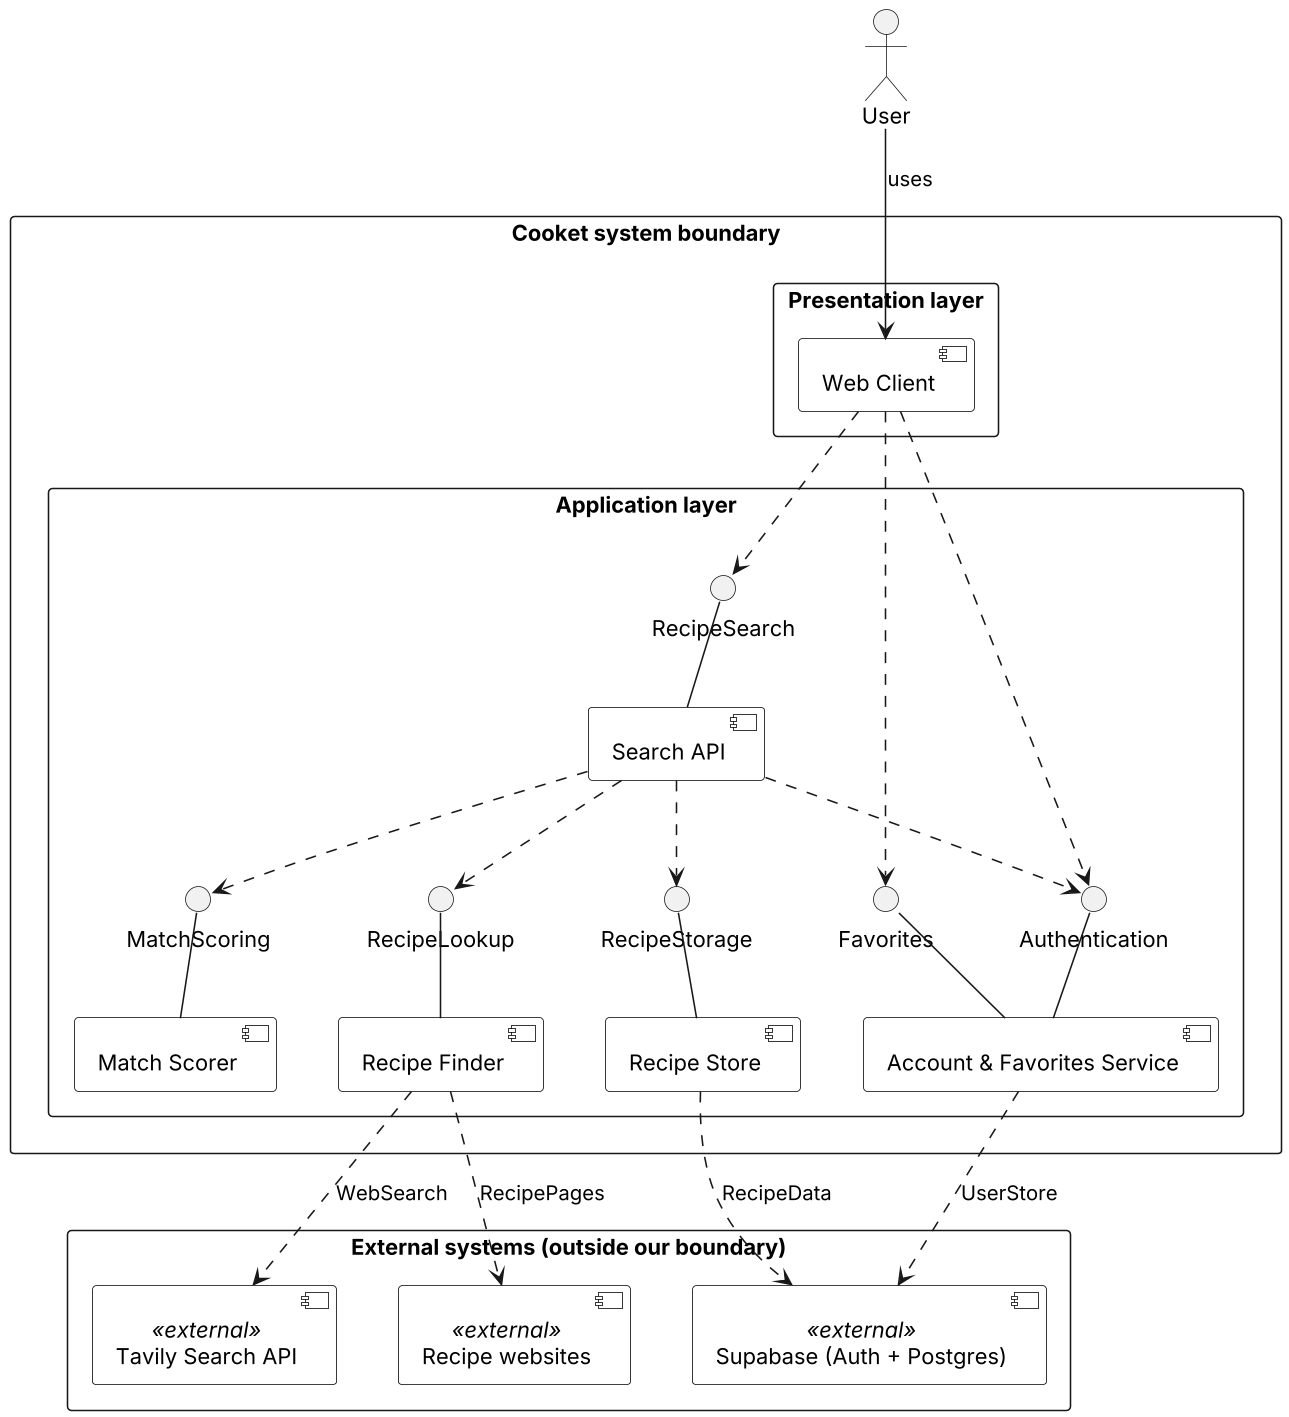

The diagram above was rendered by PlantUML. Its source (embedded in the PNG):
@startuml component-view
skinparamlocked dpi 150
' Figure 6.3 Cooket component diagram (logical view)
' Lollipop (solid line + circle) = provided interface; dashed arrow to a circle = required interface.
skinparam shadowing false
skinparam componentStyle uml2
skinparam defaultFontName Arial
skinparam nodesep 40
skinparam ranksep 45
skinparam component {
  BackgroundColor White
  BorderColor Black
}

actor User

rectangle "Cooket system boundary" {
  rectangle "Presentation layer" {
    component "Web Client" as WC
  }
  rectangle "Application layer" {
    interface "RecipeSearch" as I_RS
    interface "Authentication" as I_AU
    interface "Favorites" as I_FV
    component "Search API" as SA
    component "Account & Favorites Service" as AF
    interface "RecipeStorage" as I_RST
    interface "RecipeLookup" as I_RL
    interface "MatchScoring" as I_MS
    component "Recipe Store" as RST
    component "Recipe Finder" as RF
    component "Match Scorer" as MS
  }
}

rectangle "External systems (outside our boundary)" {
  component "Tavily Search API" <<external>> as TV
  component "Recipe websites" <<external>> as RW
  component "Supabase (Auth + Postgres)" <<external>> as SB
}

User --> WC : uses
WC ..> I_RS
WC ..> I_AU
WC ..> I_FV
I_RS -- SA
I_AU -- AF
I_FV -- AF
SA ..> I_AU
SA ..> I_RST
SA ..> I_RL
SA ..> I_MS
I_RST -- RST
I_RL -- RF
I_MS -- MS
RF ..> TV : WebSearch
RF ..> RW : RecipePages
AF ..> SB : UserStore
RST ..> SB : RecipeData
@enduml